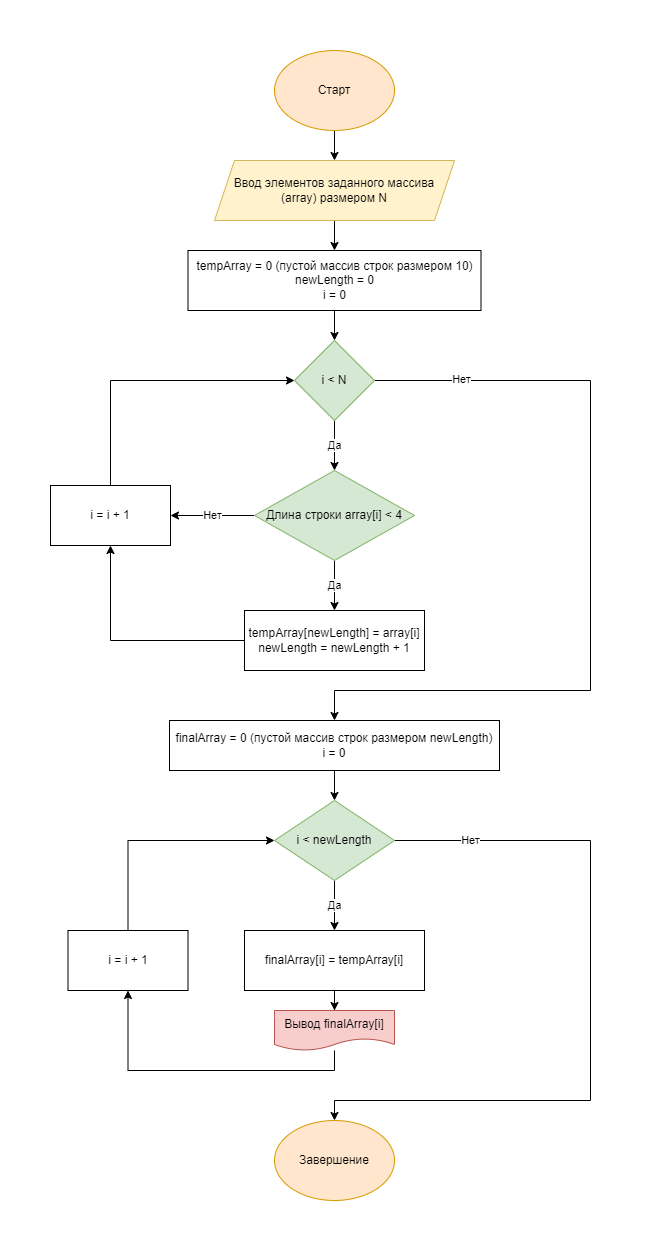

The diagram above was exported from draw.io. Its source (the exported page's mxGraphModel, read from the mxfile embedded in the PNG):
<mxGraphModel dx="1434" dy="796" grid="1" gridSize="10" guides="1" tooltips="1" connect="1" arrows="1" fold="1" page="1" pageScale="1" pageWidth="827" pageHeight="1169" math="0" shadow="0">
  <root>
    <mxCell id="0" />
    <mxCell id="1" parent="0" />
    <mxCell id="wcIEuj6xxe3qvZ3N0VMZ-18" value="" style="edgeStyle=orthogonalEdgeStyle;rounded=0;orthogonalLoop=1;jettySize=auto;html=1;" edge="1" parent="1" source="wcIEuj6xxe3qvZ3N0VMZ-1" target="wcIEuj6xxe3qvZ3N0VMZ-2">
      <mxGeometry relative="1" as="geometry" />
    </mxCell>
    <mxCell id="wcIEuj6xxe3qvZ3N0VMZ-1" value="Старт" style="ellipse;whiteSpace=wrap;html=1;fillColor=#ffe6cc;strokeColor=#d79b00;" vertex="1" parent="1">
      <mxGeometry x="354" y="10" width="120" height="80" as="geometry" />
    </mxCell>
    <mxCell id="wcIEuj6xxe3qvZ3N0VMZ-19" value="" style="edgeStyle=orthogonalEdgeStyle;rounded=0;orthogonalLoop=1;jettySize=auto;html=1;" edge="1" parent="1" source="wcIEuj6xxe3qvZ3N0VMZ-2" target="wcIEuj6xxe3qvZ3N0VMZ-4">
      <mxGeometry relative="1" as="geometry" />
    </mxCell>
    <mxCell id="wcIEuj6xxe3qvZ3N0VMZ-2" value="Ввод элементов заданного массива (array) размером N" style="shape=parallelogram;perimeter=parallelogramPerimeter;whiteSpace=wrap;html=1;fixedSize=1;fillColor=#fff2cc;strokeColor=#d6b656;" vertex="1" parent="1">
      <mxGeometry x="294" y="120" width="240" height="60" as="geometry" />
    </mxCell>
    <mxCell id="wcIEuj6xxe3qvZ3N0VMZ-17" value="" style="edgeStyle=orthogonalEdgeStyle;rounded=0;orthogonalLoop=1;jettySize=auto;html=1;" edge="1" parent="1" source="wcIEuj6xxe3qvZ3N0VMZ-4" target="wcIEuj6xxe3qvZ3N0VMZ-5">
      <mxGeometry relative="1" as="geometry" />
    </mxCell>
    <mxCell id="wcIEuj6xxe3qvZ3N0VMZ-4" value="tempArray = 0 (пустой массив строк размером 10)&lt;br&gt;newLength = 0&lt;br&gt;i = 0" style="rounded=0;whiteSpace=wrap;html=1;" vertex="1" parent="1">
      <mxGeometry x="267.5" y="210" width="293" height="60" as="geometry" />
    </mxCell>
    <mxCell id="wcIEuj6xxe3qvZ3N0VMZ-10" value="Да" style="edgeStyle=orthogonalEdgeStyle;rounded=0;orthogonalLoop=1;jettySize=auto;html=1;" edge="1" parent="1" source="wcIEuj6xxe3qvZ3N0VMZ-5" target="wcIEuj6xxe3qvZ3N0VMZ-6">
      <mxGeometry relative="1" as="geometry" />
    </mxCell>
    <mxCell id="wcIEuj6xxe3qvZ3N0VMZ-29" style="edgeStyle=orthogonalEdgeStyle;rounded=0;orthogonalLoop=1;jettySize=auto;html=1;entryX=0.5;entryY=0;entryDx=0;entryDy=0;" edge="1" parent="1" source="wcIEuj6xxe3qvZ3N0VMZ-5" target="wcIEuj6xxe3qvZ3N0VMZ-20">
      <mxGeometry relative="1" as="geometry">
        <Array as="points">
          <mxPoint x="670" y="340" />
          <mxPoint x="670" y="650" />
          <mxPoint x="414" y="650" />
        </Array>
      </mxGeometry>
    </mxCell>
    <mxCell id="wcIEuj6xxe3qvZ3N0VMZ-36" value="Нет" style="edgeLabel;html=1;align=center;verticalAlign=middle;resizable=0;points=[];" vertex="1" connectable="0" parent="wcIEuj6xxe3qvZ3N0VMZ-29">
      <mxGeometry x="-0.6921" y="2" relative="1" as="geometry">
        <mxPoint x="-39" as="offset" />
      </mxGeometry>
    </mxCell>
    <mxCell id="wcIEuj6xxe3qvZ3N0VMZ-5" value="i &amp;lt; N" style="rhombus;whiteSpace=wrap;html=1;fillColor=#d5e8d4;strokeColor=#82b366;" vertex="1" parent="1">
      <mxGeometry x="374" y="300" width="80" height="80" as="geometry" />
    </mxCell>
    <mxCell id="wcIEuj6xxe3qvZ3N0VMZ-9" value="Да" style="edgeStyle=orthogonalEdgeStyle;rounded=0;orthogonalLoop=1;jettySize=auto;html=1;" edge="1" parent="1" source="wcIEuj6xxe3qvZ3N0VMZ-6" target="wcIEuj6xxe3qvZ3N0VMZ-7">
      <mxGeometry relative="1" as="geometry" />
    </mxCell>
    <mxCell id="wcIEuj6xxe3qvZ3N0VMZ-16" value="Нет" style="edgeStyle=orthogonalEdgeStyle;rounded=0;orthogonalLoop=1;jettySize=auto;html=1;" edge="1" parent="1" source="wcIEuj6xxe3qvZ3N0VMZ-6" target="wcIEuj6xxe3qvZ3N0VMZ-14">
      <mxGeometry relative="1" as="geometry" />
    </mxCell>
    <mxCell id="wcIEuj6xxe3qvZ3N0VMZ-6" value="Длина строки array[i] &amp;lt; 4" style="rhombus;whiteSpace=wrap;html=1;fillColor=#d5e8d4;strokeColor=#82b366;" vertex="1" parent="1">
      <mxGeometry x="334" y="430" width="160" height="90" as="geometry" />
    </mxCell>
    <mxCell id="wcIEuj6xxe3qvZ3N0VMZ-13" value="" style="edgeStyle=orthogonalEdgeStyle;rounded=0;orthogonalLoop=1;jettySize=auto;html=1;entryX=0.5;entryY=1;entryDx=0;entryDy=0;exitX=0;exitY=0.5;exitDx=0;exitDy=0;" edge="1" parent="1" source="wcIEuj6xxe3qvZ3N0VMZ-7" target="wcIEuj6xxe3qvZ3N0VMZ-14">
      <mxGeometry relative="1" as="geometry">
        <mxPoint x="254" y="400" as="targetPoint" />
        <Array as="points">
          <mxPoint x="190" y="600" />
        </Array>
      </mxGeometry>
    </mxCell>
    <mxCell id="wcIEuj6xxe3qvZ3N0VMZ-7" value="tempArray[newLength] = array[i]&lt;br&gt;newLength = newLength + 1" style="rounded=0;whiteSpace=wrap;html=1;" vertex="1" parent="1">
      <mxGeometry x="324" y="570" width="180" height="60" as="geometry" />
    </mxCell>
    <mxCell id="wcIEuj6xxe3qvZ3N0VMZ-15" style="edgeStyle=orthogonalEdgeStyle;rounded=0;orthogonalLoop=1;jettySize=auto;html=1;entryX=0;entryY=0.5;entryDx=0;entryDy=0;exitX=0.5;exitY=0;exitDx=0;exitDy=0;" edge="1" parent="1" source="wcIEuj6xxe3qvZ3N0VMZ-14" target="wcIEuj6xxe3qvZ3N0VMZ-5">
      <mxGeometry relative="1" as="geometry" />
    </mxCell>
    <mxCell id="wcIEuj6xxe3qvZ3N0VMZ-14" value="i = i + 1" style="rounded=0;whiteSpace=wrap;html=1;" vertex="1" parent="1">
      <mxGeometry x="130" y="445" width="120" height="60" as="geometry" />
    </mxCell>
    <mxCell id="wcIEuj6xxe3qvZ3N0VMZ-30" value="" style="edgeStyle=orthogonalEdgeStyle;rounded=0;orthogonalLoop=1;jettySize=auto;html=1;" edge="1" parent="1" source="wcIEuj6xxe3qvZ3N0VMZ-20" target="wcIEuj6xxe3qvZ3N0VMZ-23">
      <mxGeometry relative="1" as="geometry" />
    </mxCell>
    <mxCell id="wcIEuj6xxe3qvZ3N0VMZ-20" value="finalArray = 0 (пустой массив строк размером newLength)&lt;br style=&quot;border-color: var(--border-color);&quot;&gt;i = 0" style="whiteSpace=wrap;html=1;" vertex="1" parent="1">
      <mxGeometry x="249" y="680" width="330" height="50" as="geometry" />
    </mxCell>
    <mxCell id="wcIEuj6xxe3qvZ3N0VMZ-27" value="Да" style="edgeStyle=orthogonalEdgeStyle;rounded=0;orthogonalLoop=1;jettySize=auto;html=1;entryX=0.5;entryY=0;entryDx=0;entryDy=0;" edge="1" parent="1" source="wcIEuj6xxe3qvZ3N0VMZ-23" target="wcIEuj6xxe3qvZ3N0VMZ-25">
      <mxGeometry relative="1" as="geometry">
        <mxPoint x="410" y="1020" as="targetPoint" />
      </mxGeometry>
    </mxCell>
    <mxCell id="wcIEuj6xxe3qvZ3N0VMZ-35" value="Нет" style="edgeStyle=orthogonalEdgeStyle;rounded=0;orthogonalLoop=1;jettySize=auto;html=1;entryX=0.5;entryY=0;entryDx=0;entryDy=0;" edge="1" parent="1" source="wcIEuj6xxe3qvZ3N0VMZ-23" target="wcIEuj6xxe3qvZ3N0VMZ-34">
      <mxGeometry x="-0.7923" relative="1" as="geometry">
        <Array as="points">
          <mxPoint x="670" y="800" />
          <mxPoint x="670" y="1060" />
          <mxPoint x="414" y="1060" />
        </Array>
        <mxPoint as="offset" />
      </mxGeometry>
    </mxCell>
    <mxCell id="wcIEuj6xxe3qvZ3N0VMZ-23" value="i &amp;lt; newLength" style="rhombus;whiteSpace=wrap;html=1;fillColor=#d5e8d4;strokeColor=#82b366;" vertex="1" parent="1">
      <mxGeometry x="354" y="760" width="120" height="80" as="geometry" />
    </mxCell>
    <mxCell id="wcIEuj6xxe3qvZ3N0VMZ-31" value="" style="edgeStyle=orthogonalEdgeStyle;rounded=0;orthogonalLoop=1;jettySize=auto;html=1;" edge="1" parent="1" source="wcIEuj6xxe3qvZ3N0VMZ-25" target="wcIEuj6xxe3qvZ3N0VMZ-28">
      <mxGeometry relative="1" as="geometry" />
    </mxCell>
    <mxCell id="wcIEuj6xxe3qvZ3N0VMZ-25" value="finalArray[i] = tempArray[i]" style="rounded=0;whiteSpace=wrap;html=1;" vertex="1" parent="1">
      <mxGeometry x="324" y="890" width="180" height="60" as="geometry" />
    </mxCell>
    <mxCell id="wcIEuj6xxe3qvZ3N0VMZ-33" style="edgeStyle=orthogonalEdgeStyle;rounded=0;orthogonalLoop=1;jettySize=auto;html=1;entryX=0;entryY=0.5;entryDx=0;entryDy=0;exitX=0.5;exitY=0;exitDx=0;exitDy=0;" edge="1" parent="1" source="wcIEuj6xxe3qvZ3N0VMZ-26" target="wcIEuj6xxe3qvZ3N0VMZ-23">
      <mxGeometry relative="1" as="geometry" />
    </mxCell>
    <mxCell id="wcIEuj6xxe3qvZ3N0VMZ-26" value="i = i + 1" style="rounded=0;whiteSpace=wrap;html=1;" vertex="1" parent="1">
      <mxGeometry x="147.5" y="890" width="120" height="60" as="geometry" />
    </mxCell>
    <mxCell id="wcIEuj6xxe3qvZ3N0VMZ-32" style="edgeStyle=orthogonalEdgeStyle;rounded=0;orthogonalLoop=1;jettySize=auto;html=1;entryX=0.5;entryY=1;entryDx=0;entryDy=0;" edge="1" parent="1" source="wcIEuj6xxe3qvZ3N0VMZ-28" target="wcIEuj6xxe3qvZ3N0VMZ-26">
      <mxGeometry relative="1" as="geometry">
        <Array as="points">
          <mxPoint x="414" y="1030" />
          <mxPoint x="208" y="1030" />
        </Array>
      </mxGeometry>
    </mxCell>
    <mxCell id="wcIEuj6xxe3qvZ3N0VMZ-28" value="Вывод finalArray[i]" style="shape=document;whiteSpace=wrap;html=1;boundedLbl=1;fillColor=#f8cecc;strokeColor=#b85450;" vertex="1" parent="1">
      <mxGeometry x="354" y="970" width="120" height="40" as="geometry" />
    </mxCell>
    <mxCell id="wcIEuj6xxe3qvZ3N0VMZ-34" value="Завершение" style="ellipse;whiteSpace=wrap;html=1;fillColor=#ffe6cc;strokeColor=#d79b00;" vertex="1" parent="1">
      <mxGeometry x="354" y="1080" width="120" height="80" as="geometry" />
    </mxCell>
  </root>
</mxGraphModel>